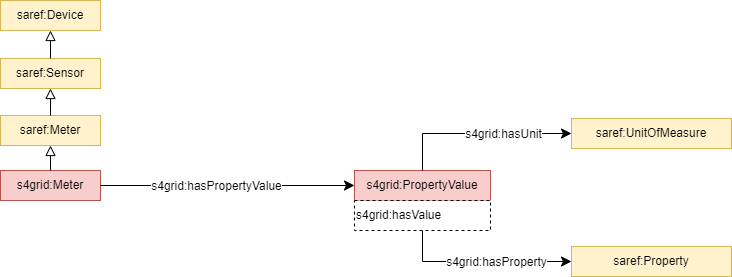

The diagram above was exported from draw.io. Its source (the exported page's mxGraphModel, read from the mxfile embedded in the PNG):
<mxGraphModel dx="1461" dy="713" grid="0" gridSize="10" guides="1" tooltips="1" connect="1" arrows="1" fold="1" page="0" pageScale="1" pageWidth="827" pageHeight="1169" math="0" shadow="0">
  <root>
    <mxCell id="0" />
    <mxCell id="1" parent="0" />
    <mxCell id="2" value="s4grid:PropertyValue" style="rounded=0;whiteSpace=wrap;html=1;snapToPoint=1;points=[[0.1,0],[0.2,0],[0.3,0],[0.4,0],[0.5,0],[0.6,0],[0.7,0],[0.8,0],[0.9,0],[0,0.1],[0,0.3],[0,0.5],[0,0.7],[0,0.9],[0.1,1],[0.2,1],[0.3,1],[0.4,1],[0.5,1],[0.6,1],[0.7,1],[0.8,1],[0.9,1],[1,0.1],[1,0.3],[1,0.5],[1,0.7],[1,0.9]];fillColor=#f8cecc;strokeColor=#b85450;" vertex="1" parent="1">
      <mxGeometry x="382" y="692" width="136" height="30" as="geometry" />
    </mxCell>
    <mxCell id="3" value="s4grid:Meter" style="rounded=0;whiteSpace=wrap;html=1;snapToPoint=1;points=[[0.1,0],[0.2,0],[0.3,0],[0.4,0],[0.5,0],[0.6,0],[0.7,0],[0.8,0],[0.9,0],[0,0.1],[0,0.3],[0,0.5],[0,0.7],[0,0.9],[0.1,1],[0.2,1],[0.3,1],[0.4,1],[0.5,1],[0.6,1],[0.7,1],[0.8,1],[0.9,1],[1,0.1],[1,0.3],[1,0.5],[1,0.7],[1,0.9]];fillColor=#f8cecc;strokeColor=#b85450;" vertex="1" parent="1">
      <mxGeometry x="28" y="692" width="100" height="30" as="geometry" />
    </mxCell>
    <mxCell id="4" value="" style="endArrow=classic;html=1;exitX=1;exitY=0.5;exitDx=0;exitDy=0;entryX=0;entryY=0.5;entryDx=0;entryDy=0;endSize=8;arcSize=0;rounded=0;" edge="1" source="3" target="2" parent="1">
      <mxGeometry width="50" height="50" relative="1" as="geometry">
        <mxPoint x="88" y="810.3299999999999" as="sourcePoint" />
        <mxPoint x="300.0000000000002" y="810.3299999999999" as="targetPoint" />
      </mxGeometry>
    </mxCell>
    <mxCell id="5" value="s4grid:hasPropertyValue" style="text;html=1;align=center;verticalAlign=middle;resizable=0;points=[];labelBackgroundColor=#ffffff;" vertex="1" connectable="0" parent="4">
      <mxGeometry x="-0.1269" relative="1" as="geometry">
        <mxPoint x="4.17" as="offset" />
      </mxGeometry>
    </mxCell>
    <mxCell id="6" value="saref:Property" style="rounded=0;whiteSpace=wrap;html=1;snapToPoint=1;points=[[0.1,0],[0.2,0],[0.3,0],[0.4,0],[0.5,0],[0.6,0],[0.7,0],[0.8,0],[0.9,0],[0,0.1],[0,0.3],[0,0.5],[0,0.7],[0,0.9],[0.1,1],[0.2,1],[0.3,1],[0.4,1],[0.5,1],[0.6,1],[0.7,1],[0.8,1],[0.9,1],[1,0.1],[1,0.3],[1,0.5],[1,0.7],[1,0.9]];fillColor=#fff2cc;strokeColor=#d6b656;" vertex="1" parent="1">
      <mxGeometry x="599" y="768" width="160" height="30" as="geometry" />
    </mxCell>
    <mxCell id="7" value="" style="endArrow=classic;html=1;exitX=0.5;exitY=1;exitDx=0;exitDy=0;entryX=0;entryY=0.5;entryDx=0;entryDy=0;endSize=8;arcSize=0;rounded=0;edgeStyle=orthogonalEdgeStyle;" edge="1" source="12" target="6" parent="1">
      <mxGeometry width="50" height="50" relative="1" as="geometry">
        <mxPoint x="498" y="691" as="sourcePoint" />
        <mxPoint x="752" y="691" as="targetPoint" />
      </mxGeometry>
    </mxCell>
    <mxCell id="8" value="&lt;div&gt;s4grid:hasProperty&lt;/div&gt;" style="text;html=1;align=center;verticalAlign=middle;resizable=0;points=[];labelBackgroundColor=#ffffff;" vertex="1" connectable="0" parent="7">
      <mxGeometry x="-0.1269" relative="1" as="geometry">
        <mxPoint x="25" as="offset" />
      </mxGeometry>
    </mxCell>
    <mxCell id="9" value="saref:UnitOfMeasure" style="rounded=0;whiteSpace=wrap;html=1;snapToPoint=1;points=[[0.1,0],[0.2,0],[0.3,0],[0.4,0],[0.5,0],[0.6,0],[0.7,0],[0.8,0],[0.9,0],[0,0.1],[0,0.3],[0,0.5],[0,0.7],[0,0.9],[0.1,1],[0.2,1],[0.3,1],[0.4,1],[0.5,1],[0.6,1],[0.7,1],[0.8,1],[0.9,1],[1,0.1],[1,0.3],[1,0.5],[1,0.7],[1,0.9]];fillColor=#fff2cc;strokeColor=#d6b656;" vertex="1" parent="1">
      <mxGeometry x="599" y="640" width="160" height="30" as="geometry" />
    </mxCell>
    <mxCell id="10" value="" style="endArrow=classic;html=1;entryX=0;entryY=0.5;entryDx=0;entryDy=0;endSize=8;arcSize=0;rounded=0;edgeStyle=orthogonalEdgeStyle;exitX=0.5;exitY=0;exitDx=0;exitDy=0;" edge="1" source="2" target="9" parent="1">
      <mxGeometry width="50" height="50" relative="1" as="geometry">
        <mxPoint x="422" y="787" as="sourcePoint" />
        <mxPoint x="594" y="812" as="targetPoint" />
      </mxGeometry>
    </mxCell>
    <mxCell id="11" value="&lt;div&gt;s4grid:hasUnit&lt;/div&gt;" style="text;html=1;align=center;verticalAlign=middle;resizable=0;points=[];labelBackgroundColor=#ffffff;" vertex="1" connectable="0" parent="10">
      <mxGeometry x="-0.1269" relative="1" as="geometry">
        <mxPoint x="36" as="offset" />
      </mxGeometry>
    </mxCell>
    <mxCell id="12" value="s4grid:hasValue" style="rounded=0;whiteSpace=wrap;html=1;snapToPoint=1;points=[[0.1,0],[0.2,0],[0.3,0],[0.4,0],[0.5,0],[0.6,0],[0.7,0],[0.8,0],[0.9,0],[0,0.1],[0,0.3],[0,0.5],[0,0.7],[0,0.9],[0.1,1],[0.2,1],[0.3,1],[0.4,1],[0.5,1],[0.6,1],[0.7,1],[0.8,1],[0.9,1],[1,0.1],[1,0.3],[1,0.5],[1,0.7],[1,0.9]];dashed=1;align=left;" vertex="1" parent="1">
      <mxGeometry x="382" y="721.9999999999999" width="136" height="30" as="geometry" />
    </mxCell>
    <mxCell id="13" value="saref:Meter" style="rounded=0;whiteSpace=wrap;html=1;snapToPoint=1;points=[[0.1,0],[0.2,0],[0.3,0],[0.4,0],[0.5,0],[0.6,0],[0.7,0],[0.8,0],[0.9,0],[0,0.1],[0,0.3],[0,0.5],[0,0.7],[0,0.9],[0.1,1],[0.2,1],[0.3,1],[0.4,1],[0.5,1],[0.6,1],[0.7,1],[0.8,1],[0.9,1],[1,0.1],[1,0.3],[1,0.5],[1,0.7],[1,0.9]];fillColor=#fff2cc;strokeColor=#d6b656;" vertex="1" parent="1">
      <mxGeometry x="28" y="636.9999999999999" width="100" height="30" as="geometry" />
    </mxCell>
    <mxCell id="14" value="saref:Device" style="rounded=0;whiteSpace=wrap;html=1;snapToPoint=1;points=[[0.1,0],[0.2,0],[0.3,0],[0.4,0],[0.5,0],[0.6,0],[0.7,0],[0.8,0],[0.9,0],[0,0.1],[0,0.3],[0,0.5],[0,0.7],[0,0.9],[0.1,1],[0.2,1],[0.3,1],[0.4,1],[0.5,1],[0.6,1],[0.7,1],[0.8,1],[0.9,1],[1,0.1],[1,0.3],[1,0.5],[1,0.7],[1,0.9]];fillColor=#fff2cc;strokeColor=#d6b656;" vertex="1" parent="1">
      <mxGeometry x="28" y="521.9999999999999" width="100" height="30" as="geometry" />
    </mxCell>
    <mxCell id="15" value="saref:Sensor" style="rounded=0;whiteSpace=wrap;html=1;snapToPoint=1;points=[[0.1,0],[0.2,0],[0.3,0],[0.4,0],[0.5,0],[0.6,0],[0.7,0],[0.8,0],[0.9,0],[0,0.1],[0,0.3],[0,0.5],[0,0.7],[0,0.9],[0.1,1],[0.2,1],[0.3,1],[0.4,1],[0.5,1],[0.6,1],[0.7,1],[0.8,1],[0.9,1],[1,0.1],[1,0.3],[1,0.5],[1,0.7],[1,0.9]];fillColor=#fff2cc;strokeColor=#d6b656;" vertex="1" parent="1">
      <mxGeometry x="28" y="579.9999999999999" width="100" height="30" as="geometry" />
    </mxCell>
    <mxCell id="16" value="" style="endArrow=block;html=1;fontColor=#000099;exitX=0.5;exitY=0;exitDx=0;exitDy=0;endFill=0;entryX=0.5;entryY=1;entryDx=0;entryDy=0;endSize=8;arcSize=0;rounded=0;" edge="1" source="15" target="14" parent="1">
      <mxGeometry width="50" height="50" relative="1" as="geometry">
        <mxPoint x="224" y="554" as="sourcePoint" />
        <mxPoint x="224" y="494" as="targetPoint" />
      </mxGeometry>
    </mxCell>
    <mxCell id="17" value="" style="endArrow=block;html=1;fontColor=#000099;exitX=0.5;exitY=0;exitDx=0;exitDy=0;endFill=0;entryX=0.5;entryY=1;entryDx=0;entryDy=0;endSize=8;arcSize=0;rounded=0;" edge="1" source="13" target="15" parent="1">
      <mxGeometry width="50" height="50" relative="1" as="geometry">
        <mxPoint x="83.57999999999993" y="579" as="sourcePoint" />
        <mxPoint x="83.57999999999993" y="514" as="targetPoint" />
      </mxGeometry>
    </mxCell>
    <mxCell id="18" value="" style="endArrow=block;html=1;fontColor=#000099;exitX=0.5;exitY=0;exitDx=0;exitDy=0;endFill=0;endSize=8;arcSize=0;rounded=0;entryX=0.5;entryY=1;entryDx=0;entryDy=0;" edge="1" source="3" target="13" parent="1">
      <mxGeometry width="50" height="50" relative="1" as="geometry">
        <mxPoint x="76" y="694" as="sourcePoint" />
        <mxPoint x="94" y="624" as="targetPoint" />
      </mxGeometry>
    </mxCell>
  </root>
</mxGraphModel>